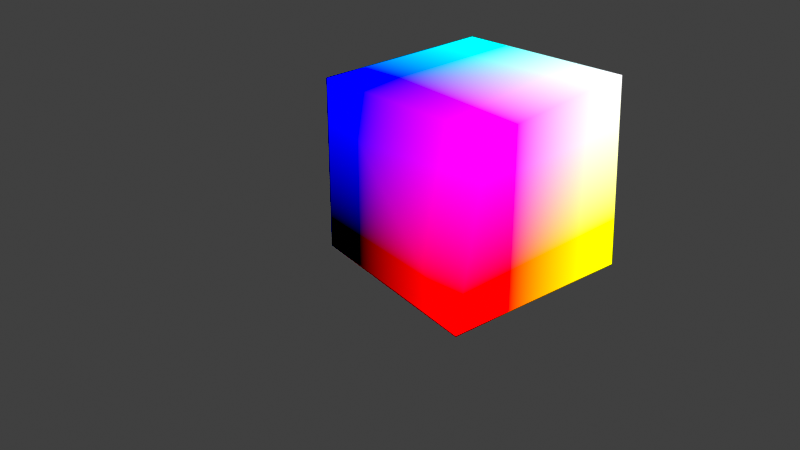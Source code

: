 # Source: untitled.blend  (saved by Blender 3.0.42; exported with 4.5.12 LTS)
import bpy
from mathutils import Matrix  # noqa: F401  (used for matrix-valued properties, if any)

bpy.ops.wm.read_factory_settings(use_empty=True)
scene = bpy.context.scene
scene.name = 'Scene'

# ---- collections
col_collection = bpy.data.collections.new('Collection'); scene.collection.children.link(col_collection)

# ---- materials (node trees are filled in below, after node groups)
mat_disp = bpy.data.materials.new('Disp')
mat_disp.displacement_method = 'BOTH'
mat_disp.alpha_threshold = 0.0
mat_disp.line_color = (0.0, 0.0, 0.0, 1.0)

# ---- material node trees
mat_disp.use_nodes = True; mat_disp.node_tree.nodes.clear()
_N = mat_disp.node_tree.nodes; _L = mat_disp.node_tree.links
n0 = _N.new('ShaderNodeBsdfPrincipled'); n0.name = 'Principled BSDF'; n0.location = (-93, 653)
n0.distribution = 'GGX'
n0.subsurface_method = 'RANDOM_WALK_SKIN'
n0.inputs[2].default_value = 0.4
n0.inputs[3].default_value = 1.45
n0.inputs[27].default_value = (0.0, 0.0, 0.0, 1.0)
n0.inputs[28].default_value = 1.0
n1 = _N.new('ShaderNodeTexCoord'); n1.name = 'Texture Coordinate'; n1.location = (-889, 253)
n2 = _N.new('ShaderNodeVectorMath'); n2.name = 'Vector Math'; n2.location = (-386, -69)
n2.operation = 'MULTIPLY'
n2.inputs[1].default_value = (11.4, 1.2, 137.0)
n3 = _N.new('ShaderNodeTexNoise'); n3.name = 'Noise Texture'; n3.location = (54, -73)
n4 = _N.new('ShaderNodeOutputMaterial'); n4.name = 'Material Output'; n4.location = (483, 257)
n5 = _N.new('NodeReroute'); n5.name = 'Reroute'; n5.location = (-559, -7)
n5.width = 16
n5.socket_idname = 'NodeSocketVector'
_L.new(n2.outputs[0], n3.inputs[0])
_L.new(n5.outputs[0], n2.inputs[0])
_L.new(n2.outputs[0], n3.inputs[1])
_L.new(n3.outputs[1], n4.inputs[2])
_L.new(n5.outputs[0], n4.inputs[0])
_L.new(n1.outputs[3], n5.inputs[0])
n4.is_active_output = True

# ---- world
world_world = bpy.data.worlds.new('World'); scene.world = world_world
world_world.use_nodes = True; world_world.node_tree.nodes.clear()
_N = world_world.node_tree.nodes; _L = world_world.node_tree.links
n0 = _N.new('ShaderNodeOutputWorld'); n0.name = 'World Output'; n0.location = (300, 300)
n1 = _N.new('ShaderNodeBackground'); n1.name = 'Background'; n1.location = (10, 300)
n1.inputs[0].default_value = (0.05088, 0.05088, 0.05088, 1.0)
_L.new(n1.outputs[0], n0.inputs[0])
n0.is_active_output = True
world_world.color = (0.05088, 0.05088, 0.05088)
world_world.use_sun_shadow = False
world_world.sun_shadow_jitter_overblur = 0.0

# ---- cameras
cam_camera = bpy.data.cameras.new('Camera')
cam_camera.clip_end = 100.0
cam_camera.ortho_scale = 7.314

# ---- lights
light_light = bpy.data.lights.new('Light', 'POINT')
light_light.transmission_factor = 0.0
light_light.energy = 1000.0
light_light.shadow_soft_size = 0.1
light_light.shadow_maximum_resolution = 0.006
light_light.use_absolute_resolution = True

# ---- meshes
me_cube = bpy.data.meshes.new('Cube')
me_cube.from_pydata([(1.0, 1.0, 1.0), (1.0, 1.0, -1.0), (1.0, -1.0, 1.0), (1.0, -1.0, -1.0), (-1.0, 1.0, 1.0), (-1.0, 1.0, -1.0), (-1.0, -1.0, 1.0), (-1.0, -1.0, -1.0)], [], [(0, 4, 6, 2), (3, 2, 6, 7), (7, 6, 4, 5), (5, 1, 3, 7), (1, 0, 2, 3), (5, 4, 0, 1)])
_uv = me_cube.uv_layers.new(name='UVMap')
_uv.uv.foreach_set('vector', [0.625, 0.5, 0.875, 0.5, 0.875, 0.75, 0.625, 0.75, 0.375, 0.75, 0.625, 0.75, 0.625, 1.0, 0.375, 1.0, 0.375, 0.0, 0.625, 0.0, 0.625, 0.25, 0.375, 0.25, 0.125, 0.5, 0.375, 0.5, 0.375, 0.75, 0.125, 0.75, 0.375, 0.5, 0.625, 0.5, 0.625, 0.75, 0.375, 0.75, 0.375, 0.25, 0.625, 0.25, 0.625, 0.5, 0.375, 0.5])
me_cube.materials.append(mat_disp)
me_cube.use_remesh_preserve_volume = False
me_cube.use_remesh_preserve_attributes = False
me_cube.use_mirror_vertex_groups = False
me_cube.update()

# ---- objects
ob_cube = bpy.data.objects.new('Cube', me_cube)
ob_light = bpy.data.objects.new('Light', light_light)
ob_camera = bpy.data.objects.new('Camera', cam_camera)

# ---- transforms, parenting, visibility, modifiers, constraints
ob_cube.location = (0.0, 0.0, 0.0)
ob_cube.lock_rotations_4d = False
ob_cube.empty_display_type = 'ARROWS'
ob_cube.lineart.crease_threshold = 0.0
ob_light.location = (4.076, 1.005, 5.904)
ob_light.rotation_euler = (0.6503, 0.05522, 1.866)
ob_light.lock_rotations_4d = False
ob_light.empty_display_type = 'ARROWS'
ob_light.color = (0.0, 0.0, 0.0, 0.0)
ob_light.lineart.crease_threshold = 0.0
ob_camera.location = (7.359, -6.926, 4.958)
ob_camera.rotation_euler = (1.109, 0.0, 0.8149)
ob_camera.lock_rotations_4d = False
ob_camera.empty_display_type = 'ARROWS'
ob_camera.color = (0.0, 0.0, 0.0, 0.0)
ob_camera.display_type = 'WIRE'
ob_camera.lineart.crease_threshold = 0.0

# ---- collection membership
col_collection.objects.link(ob_cube)
col_collection.objects.link(ob_light)
col_collection.objects.link(ob_camera)

# ---- scene / render settings (as saved in the file)
scene.camera = ob_camera
scene.frame_start = 1; scene.frame_end = 250; scene.frame_set(1)
scene.render.engine = 'CYCLES'
scene.render.film_transparent = True
scene.cycles.feature_set = 'EXPERIMENTAL'
scene.cycles.shading_system = True
scene.cycles.sampling_pattern = 'TABULATED_SOBOL'
scene.cycles.use_light_tree = False
scene.view_settings.view_transform = 'Standard'
bpy.context.view_layer.update()
